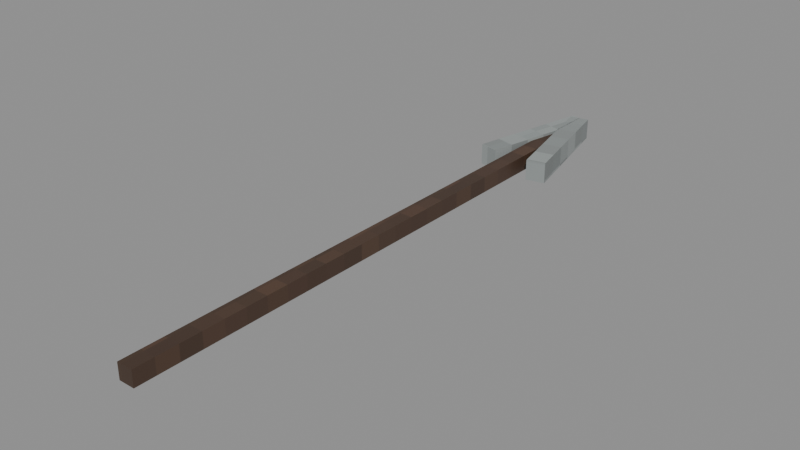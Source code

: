 # Source: lover_spear.blend  (saved by Blender 5.2.45; exported with 4.5.12 LTS)
import bpy
from mathutils import Matrix  # noqa: F401  (used for matrix-valued properties, if any)

bpy.ops.wm.read_factory_settings(use_empty=True)
scene = bpy.context.scene
scene.name = 'Scene'

# ---- images (referenced by path relative to the original .blend; pixels are not part of the script)
import os
ASSET_DIR = os.environ.get("B2B_ASSET_DIR", "")  # directory of the original .blend (textures are referenced by path, not embedded)
HERE = os.path.dirname(os.path.abspath(__file__))  # packed textures are extracted next to this script under _unpacked/

def load_image(name, relpath, width, height, colorspace="sRGB"):
    """Load a texture the original file referenced (path relative to the .blend, or extracted next to this script)."""
    p = next((c for c in (os.path.join(HERE, relpath), os.path.join(ASSET_DIR, relpath)) if relpath and os.path.exists(c)), "")
    if p:
        img = bpy.data.images.load(p, check_existing=True)
        img.name = name
    else:  # same state as the original file: an image datablock whose file is absent (Cycles renders it pink)
        img = bpy.data.images.new(name, width, height)
        img.source = "FILE"
        img.filepath = "//" + (relpath or name)
    img.colorspace_settings.name = colorspace
    return img
img_fur_4c382b = load_image('Fur_4c382b', '_unpacked/Fur_4c382b.d52accaa.png', 16, 16, 'sRGB')
img_fur_919796 = load_image('Fur_919796', '_unpacked/Fur_919796.47c236fd.png', 16, 16, 'sRGB')

# ---- materials (node trees are filled in below, after node groups)
mat_mat_4c382b = bpy.data.materials.new('Mat_4c382b')
mat_mat_4c382b.diffuse_color = (0.07227, 0.03955, 0.02416, 1.0)
mat_mat_919796 = bpy.data.materials.new('Mat_919796')
mat_mat_919796.diffuse_color = (0.2831, 0.3095, 0.305, 1.0)

# ---- material node trees
mat_mat_4c382b.use_nodes = True; mat_mat_4c382b.node_tree.nodes.clear()
_N = mat_mat_4c382b.node_tree.nodes; _L = mat_mat_4c382b.node_tree.links
n0 = _N.new('ShaderNodeBsdfPrincipled'); n0.name = 'Principled BSDF'; n0.location = (-200, 100)
n0.inputs[10].default_value = 0.005
n1 = _N.new('ShaderNodeOutputMaterial'); n1.name = 'Material Output'; n1.location = (200, 100)
n2 = _N.new('ShaderNodeTexImage'); n2.name = 'Image Texture'; n2.location = (0, 0)
n2.image = img_fur_4c382b
n2.interpolation = 'Closest'
_L.new(n0.outputs[0], n1.inputs[0])
_L.new(n2.outputs[0], n0.inputs[0])
n1.is_active_output = True
mat_mat_919796.use_nodes = True; mat_mat_919796.node_tree.nodes.clear()
_N = mat_mat_919796.node_tree.nodes; _L = mat_mat_919796.node_tree.links
n0 = _N.new('ShaderNodeBsdfPrincipled'); n0.name = 'Principled BSDF'; n0.location = (-200, 100)
n0.inputs[10].default_value = 0.005
n1 = _N.new('ShaderNodeOutputMaterial'); n1.name = 'Material Output'; n1.location = (200, 100)
n2 = _N.new('ShaderNodeTexImage'); n2.name = 'Image Texture'; n2.location = (0, 0)
n2.image = img_fur_919796
n2.interpolation = 'Closest'
_L.new(n0.outputs[0], n1.inputs[0])
_L.new(n2.outputs[0], n0.inputs[0])
n1.is_active_output = True

# ---- meshes
me_cube = bpy.data.meshes.new('Cube')
me_cube.from_pydata([(-0.045, -0.045, -1.7), (-0.045, -0.045, 1.7), (-0.045, 0.045, -1.7), (-0.045, 0.045, 1.7), (0.045, -0.045, -1.7), (0.045, -0.045, 1.7), (0.045, 0.045, -1.7), (0.045, 0.045, 1.7)], [], [(0, 1, 3, 2), (2, 3, 7, 6), (6, 7, 5, 4), (4, 5, 1, 0), (2, 6, 4, 0), (7, 3, 1, 5)])
_uv = me_cube.uv_layers.new(name='UVMap')
_uv.uv.foreach_set('vector', [0.3855, -0.6834, 0.3855, 1.017, 0.4305, 1.017, 0.4305, -0.6834, 0.2155, -0.6834, 0.2155, 1.017, 0.2605, 1.017, 0.2605, -0.6834, 0.4305, -0.6834, 0.4305, 1.017, 0.3855, 1.017, 0.3855, -0.6834, 0.2605, -0.6834, 0.2605, 1.017, 0.2155, 1.017, 0.2155, -0.6834, 0.2155, 0.3591, 0.2605, 0.3591, 0.2605, 0.3141, 0.2155, 0.3141, 0.2605, 0.3591, 0.2155, 0.3591, 0.2155, 0.3141, 0.2605, 0.3141])
me_cube.materials.append(mat_mat_4c382b)
me_cube.update()
me_cube_001 = bpy.data.meshes.new('Cube.001')
me_cube_001.from_pydata([(-0.055, -0.06, -0.3659), (-0.055, -0.06, 0.3659), (-0.055, 0.06, -0.3659), (-0.055, 0.06, 0.3659), (0.055, -0.06, -0.3659), (0.055, -0.06, 0.3659), (0.055, 0.06, -0.3659), (0.055, 0.06, 0.3659)], [], [(0, 1, 3, 2), (2, 3, 7, 6), (6, 7, 5, 4), (4, 5, 1, 0), (2, 6, 4, 0), (7, 3, 1, 5)])
_uv = me_cube_001.uv_layers.new(name='UVMap')
_uv.uv.foreach_set('vector', [1.356, 0.198, 1.356, 0.5639, 1.416, 0.5639, 1.416, 0.198, 0.4767, 0.198, 0.4767, 0.5639, 0.5317, 0.5639, 0.5317, 0.198, 1.416, 0.198, 1.416, 0.5639, 1.356, 0.5639, 1.356, 0.198, 0.5317, 0.198, 0.5317, 0.5639, 0.4767, 0.5639, 0.4767, 0.198, 0.4767, 1.252, 0.5317, 1.252, 0.5317, 1.192, 0.4767, 1.192, 0.5317, 1.252, 0.4767, 1.252, 0.4767, 1.192, 0.5317, 1.192])
me_cube_001.materials.append(mat_mat_919796)
me_cube_001.update()
me_cube_002 = bpy.data.meshes.new('Cube.002')
me_cube_002.from_pydata([(-0.055, -0.06, -0.3659), (-0.055, -0.06, 0.3659), (-0.055, 0.06, -0.3659), (-0.055, 0.06, 0.3659), (0.055, -0.06, -0.3659), (0.055, -0.06, 0.3659), (0.055, 0.06, -0.3659), (0.055, 0.06, 0.3659)], [], [(0, 1, 3, 2), (2, 3, 7, 6), (6, 7, 5, 4), (4, 5, 1, 0), (2, 6, 4, 0), (7, 3, 1, 5)])
_uv = me_cube_002.uv_layers.new(name='UVMap')
_uv.uv.foreach_set('vector', [1.181, 0.07604, 1.181, 0.4419, 1.241, 0.4419, 1.241, 0.07604, 0.3825, 0.07604, 0.3825, 0.4419, 0.4375, 0.4419, 0.4375, 0.07604, 1.241, 0.07604, 1.241, 0.4419, 1.181, 0.4419, 1.181, 0.07604, 0.4375, 0.07604, 0.4375, 0.4419, 0.3825, 0.4419, 0.3825, 0.07604, 0.3825, 1.13, 0.4375, 1.13, 0.4375, 1.07, 0.3825, 1.07, 0.4375, 1.13, 0.3825, 1.13, 0.3825, 1.07, 0.4375, 1.07])
me_cube_002.materials.append(mat_mat_919796)
me_cube_002.update()

# ---- objects
ob_joint_root = bpy.data.objects.new('Joint_root', None)
ob_joint_body = bpy.data.objects.new('Joint_body', None)
ob_part_shaft = bpy.data.objects.new('Part_Shaft', me_cube)
ob_part_blade_1 = bpy.data.objects.new('Part_Blade-1', me_cube_001)
ob_part_blade1 = bpy.data.objects.new('Part_Blade1', me_cube_002)

# ---- transforms, parenting, visibility, modifiers, constraints
ob_joint_root.location = (0.0, 0.0, 0.0)
ob_joint_root.empty_display_type = 'SPHERE'
ob_joint_root.empty_display_size = 0.15
ob_joint_body.parent = ob_joint_root
ob_joint_body.location = (0.0, 0.0, 0.0)
ob_joint_body.empty_display_type = 'SPHERE'
ob_joint_body.empty_display_size = 0.15
ob_part_shaft.parent = ob_joint_body
ob_part_shaft.location = (0.0, 0.34, 0.0)
ob_part_shaft.rotation_euler = (1.571, -8.742e-08, -3.142)
ob_part_blade_1.parent = ob_joint_body
ob_part_blade_1.location = (-0.08, 1.683, 0.0)
ob_part_blade_1.rotation_euler = (1.571, 3.022e-08, -0.2204)
ob_part_blade1.parent = ob_joint_body
ob_part_blade1.location = (0.08, 1.683, 0.0)
ob_part_blade1.rotation_euler = (1.571, -3.022e-08, 0.2204)

# ---- collection membership
scene.collection.objects.link(ob_joint_root)
scene.collection.objects.link(ob_joint_body)
scene.collection.objects.link(ob_part_shaft)
scene.collection.objects.link(ob_part_blade_1)
scene.collection.objects.link(ob_part_blade1)

# ---- scene / render settings (as saved in the file)
scene.frame_start = 1; scene.frame_end = 96; scene.frame_set(0)
scene.render.engine = 'BLENDER_EEVEE_NEXT'
scene.render.fps = 30
scene.render.bake_bias = 0.0
scene.render.bake_samples = 0
scene.render.compositor_device = 'GPU'
scene.eevee.use_volume_custom_range = False
scene.eevee.fast_gi_thickness_near = 0.1
scene.eevee.fast_gi_thickness_far = 0.0
scene.eevee.ray_tracing_options.screen_trace_thickness = 0.1
bpy.context.view_layer.update()

# ---- added for rendering (the .blend has no active camera and no usable light): camera, sun + grey world if the file has none
cam_auto = bpy.data.cameras.new('AutoCamera')
cam_auto.lens = 50.0
cam_auto.sensor_width = 36.0
cam_auto.clip_end = 1000.0
ob_auto_camera = bpy.data.objects.new('AutoCamera', cam_auto)
scene.collection.objects.link(ob_auto_camera)
ob_auto_camera.location = (3.18349, -3.47418, 2.54679)
ob_auto_camera.rotation_euler = (1.09748, -7.21219e-08, 0.694738)
scene.camera = ob_auto_camera
light_auto_sun = bpy.data.lights.new('AutoSun', 'SUN')
light_auto_sun.energy = 3.0
light_auto_sun.angle = 0.0523599
ob_auto_sun = bpy.data.objects.new('AutoSun', light_auto_sun)
scene.collection.objects.link(ob_auto_sun)
ob_auto_sun.rotation_euler = (0.872665, 0.174533, 0.523599)
if scene.world is None:
    world_auto = bpy.data.worlds.new('AutoWorld')
    world_auto.color = (0.3, 0.3, 0.3)
    scene.world = world_auto
bpy.context.view_layer.update()
